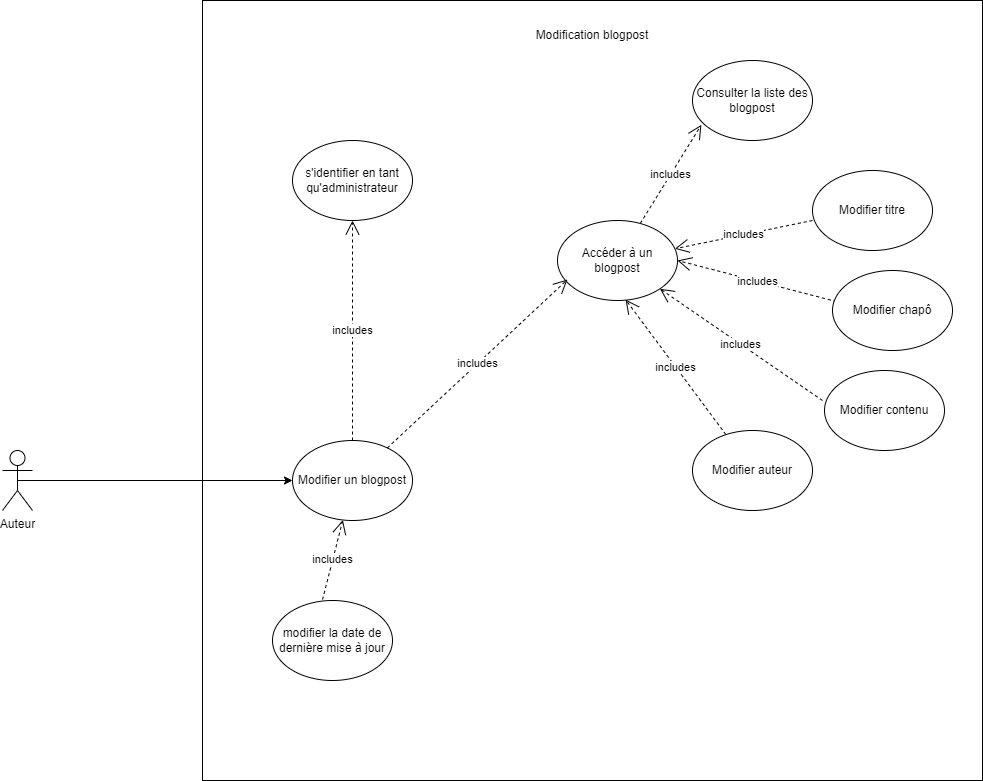

The diagram above was exported from draw.io. Its source (the exported page's mxGraphModel, read from the mxfile embedded in the PNG):
<mxGraphModel dx="2261" dy="1915" grid="1" gridSize="10" guides="1" tooltips="1" connect="1" arrows="1" fold="1" page="1" pageScale="1" pageWidth="827" pageHeight="1169" math="0" shadow="0">
  <root>
    <mxCell id="0" />
    <mxCell id="1" parent="0" />
    <mxCell id="5oMAtfu5zZ7fJ-6dK1pq-1" value="" style="whiteSpace=wrap;html=1;aspect=fixed;" parent="1" vertex="1">
      <mxGeometry x="130" y="-550" width="780" height="780" as="geometry" />
    </mxCell>
    <mxCell id="5oMAtfu5zZ7fJ-6dK1pq-2" value="Modification blogpost" style="text;html=1;strokeColor=none;fillColor=none;align=center;verticalAlign=middle;whiteSpace=wrap;rounded=0;" parent="1" vertex="1">
      <mxGeometry x="435" y="-530" width="170" height="30" as="geometry" />
    </mxCell>
    <mxCell id="5oMAtfu5zZ7fJ-6dK1pq-5" value="Modifier un blogpost" style="ellipse;whiteSpace=wrap;html=1;" parent="1" vertex="1">
      <mxGeometry x="220" y="-110" width="120" height="80" as="geometry" />
    </mxCell>
    <mxCell id="5oMAtfu5zZ7fJ-6dK1pq-7" value="s'identifier en tant qu'administrateur" style="ellipse;whiteSpace=wrap;html=1;" parent="1" vertex="1">
      <mxGeometry x="220" y="-410" width="120" height="80" as="geometry" />
    </mxCell>
    <mxCell id="5oMAtfu5zZ7fJ-6dK1pq-31" style="edgeStyle=orthogonalEdgeStyle;rounded=0;orthogonalLoop=1;jettySize=auto;html=1;exitX=0.5;exitY=0.5;exitDx=0;exitDy=0;exitPerimeter=0;" parent="1" source="5oMAtfu5zZ7fJ-6dK1pq-8" target="5oMAtfu5zZ7fJ-6dK1pq-5" edge="1">
      <mxGeometry relative="1" as="geometry" />
    </mxCell>
    <mxCell id="5oMAtfu5zZ7fJ-6dK1pq-8" value="Auteur" style="shape=umlActor;verticalLabelPosition=bottom;verticalAlign=top;html=1;outlineConnect=0;" parent="1" vertex="1">
      <mxGeometry x="-70" y="-100" width="30" height="60" as="geometry" />
    </mxCell>
    <mxCell id="5oMAtfu5zZ7fJ-6dK1pq-12" value="includes" style="endArrow=open;endSize=12;dashed=1;html=1;rounded=0;exitX=0.5;exitY=0;exitDx=0;exitDy=0;entryX=0.5;entryY=1;entryDx=0;entryDy=0;" parent="1" source="5oMAtfu5zZ7fJ-6dK1pq-5" target="5oMAtfu5zZ7fJ-6dK1pq-7" edge="1">
      <mxGeometry width="160" relative="1" as="geometry">
        <mxPoint x="320" y="-160" as="sourcePoint" />
        <mxPoint x="480" y="-160" as="targetPoint" />
      </mxGeometry>
    </mxCell>
    <mxCell id="5oMAtfu5zZ7fJ-6dK1pq-18" value="modifier la date de dernière mise à jour" style="ellipse;whiteSpace=wrap;html=1;" parent="1" vertex="1">
      <mxGeometry x="200" y="50" width="120" height="80" as="geometry" />
    </mxCell>
    <mxCell id="5oMAtfu5zZ7fJ-6dK1pq-19" value="Consulter la liste des blogpost" style="ellipse;whiteSpace=wrap;html=1;" parent="1" vertex="1">
      <mxGeometry x="620" y="-490" width="120" height="80" as="geometry" />
    </mxCell>
    <mxCell id="5oMAtfu5zZ7fJ-6dK1pq-20" value="includes" style="endArrow=open;endSize=12;dashed=1;html=1;rounded=0;entryX=0.074;entryY=0.804;entryDx=0;entryDy=0;entryPerimeter=0;" parent="1" source="5oMAtfu5zZ7fJ-6dK1pq-33" target="5oMAtfu5zZ7fJ-6dK1pq-19" edge="1">
      <mxGeometry width="160" relative="1" as="geometry">
        <mxPoint x="370" y="-110" as="sourcePoint" />
        <mxPoint x="530" y="-110" as="targetPoint" />
      </mxGeometry>
    </mxCell>
    <mxCell id="5oMAtfu5zZ7fJ-6dK1pq-21" value="includes" style="endArrow=open;endSize=12;dashed=1;html=1;rounded=0;exitX=0.417;exitY=-0.012;exitDx=0;exitDy=0;exitPerimeter=0;" parent="1" source="5oMAtfu5zZ7fJ-6dK1pq-18" target="5oMAtfu5zZ7fJ-6dK1pq-5" edge="1">
      <mxGeometry x="-0.0008" width="160" relative="1" as="geometry">
        <mxPoint x="380.0000000000001" y="306.48" as="sourcePoint" />
        <mxPoint x="529.12" y="256" as="targetPoint" />
        <mxPoint as="offset" />
      </mxGeometry>
    </mxCell>
    <mxCell id="5oMAtfu5zZ7fJ-6dK1pq-33" value="Accéder à un blogpost" style="ellipse;whiteSpace=wrap;html=1;" parent="1" vertex="1">
      <mxGeometry x="485" y="-330" width="120" height="80" as="geometry" />
    </mxCell>
    <mxCell id="5oMAtfu5zZ7fJ-6dK1pq-35" value="includes" style="endArrow=open;endSize=12;dashed=1;html=1;rounded=0;entryX=0.083;entryY=0.738;entryDx=0;entryDy=0;entryPerimeter=0;" parent="1" source="5oMAtfu5zZ7fJ-6dK1pq-5" target="5oMAtfu5zZ7fJ-6dK1pq-33" edge="1">
      <mxGeometry width="160" relative="1" as="geometry">
        <mxPoint x="340" y="-77" as="sourcePoint" />
        <mxPoint x="514" y="-240" as="targetPoint" />
      </mxGeometry>
    </mxCell>
    <mxCell id="9TFwJaqWs4LtawAp5Bbf-2" value="includes" style="endArrow=open;endSize=12;dashed=1;html=1;rounded=0;exitX=0;exitY=0.625;exitDx=0;exitDy=0;exitPerimeter=0;" parent="1" source="9TFwJaqWs4LtawAp5Bbf-3" target="5oMAtfu5zZ7fJ-6dK1pq-33" edge="1">
      <mxGeometry width="160" relative="1" as="geometry">
        <mxPoint x="360" y="-50" as="sourcePoint" />
        <mxPoint x="580" y="-130" as="targetPoint" />
      </mxGeometry>
    </mxCell>
    <mxCell id="9TFwJaqWs4LtawAp5Bbf-3" value="Modifier titre" style="ellipse;whiteSpace=wrap;html=1;" parent="1" vertex="1">
      <mxGeometry x="740" y="-380" width="120" height="80" as="geometry" />
    </mxCell>
    <mxCell id="9TFwJaqWs4LtawAp5Bbf-4" value="includes" style="endArrow=open;endSize=12;dashed=1;html=1;rounded=0;entryX=1;entryY=0.5;entryDx=0;entryDy=0;exitX=0.033;exitY=0.388;exitDx=0;exitDy=0;exitPerimeter=0;" parent="1" source="9TFwJaqWs4LtawAp5Bbf-5" target="5oMAtfu5zZ7fJ-6dK1pq-33" edge="1">
      <mxGeometry width="160" relative="1" as="geometry">
        <mxPoint x="349.99999999999994" y="-40.960000000000036" as="sourcePoint" />
        <mxPoint x="598.96" y="-30" as="targetPoint" />
      </mxGeometry>
    </mxCell>
    <mxCell id="9TFwJaqWs4LtawAp5Bbf-5" value="Modifier chapô" style="ellipse;whiteSpace=wrap;html=1;" parent="1" vertex="1">
      <mxGeometry x="760" y="-280" width="120" height="80" as="geometry" />
    </mxCell>
    <mxCell id="9TFwJaqWs4LtawAp5Bbf-6" value="includes" style="endArrow=open;endSize=12;dashed=1;html=1;rounded=0;entryX=1;entryY=1;entryDx=0;entryDy=0;exitX=-0.017;exitY=0.375;exitDx=0;exitDy=0;exitPerimeter=0;" parent="1" source="9TFwJaqWs4LtawAp5Bbf-7" target="5oMAtfu5zZ7fJ-6dK1pq-33" edge="1">
      <mxGeometry width="160" relative="1" as="geometry">
        <mxPoint x="360" y="59" as="sourcePoint" />
        <mxPoint x="625.96" y="80" as="targetPoint" />
      </mxGeometry>
    </mxCell>
    <mxCell id="9TFwJaqWs4LtawAp5Bbf-7" value="Modifier contenu" style="ellipse;whiteSpace=wrap;html=1;" parent="1" vertex="1">
      <mxGeometry x="752" y="-180" width="120" height="80" as="geometry" />
    </mxCell>
    <mxCell id="9TFwJaqWs4LtawAp5Bbf-8" value="includes" style="endArrow=open;endSize=12;dashed=1;html=1;rounded=0;entryX=0.567;entryY=0.988;entryDx=0;entryDy=0;entryPerimeter=0;" parent="1" source="9TFwJaqWs4LtawAp5Bbf-9" target="5oMAtfu5zZ7fJ-6dK1pq-33" edge="1">
      <mxGeometry width="160" relative="1" as="geometry">
        <mxPoint x="319.99640687119273" y="-39.99572875253833" as="sourcePoint" />
        <mxPoint x="604.0300000000001" y="171.72" as="targetPoint" />
      </mxGeometry>
    </mxCell>
    <mxCell id="9TFwJaqWs4LtawAp5Bbf-9" value="Modifier auteur" style="ellipse;whiteSpace=wrap;html=1;" parent="1" vertex="1">
      <mxGeometry x="620" y="-120" width="120" height="80" as="geometry" />
    </mxCell>
  </root>
</mxGraphModel>